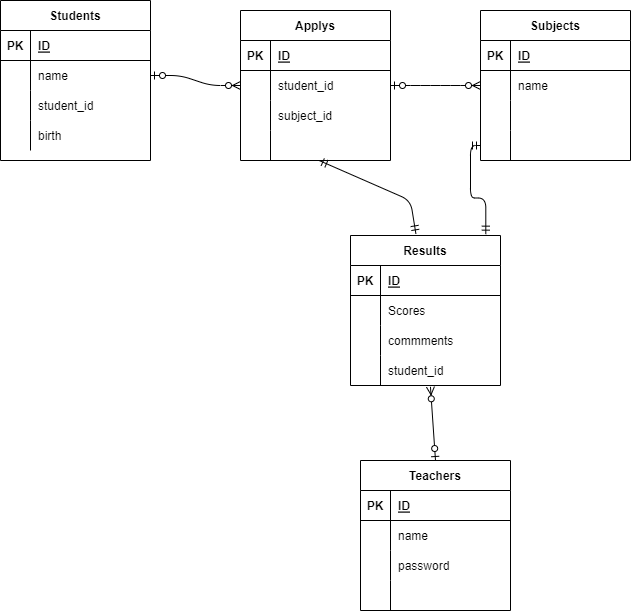

The diagram above was exported from draw.io. Its source (the exported page's mxGraphModel, read from the mxfile embedded in the PNG):
<mxGraphModel dx="804" dy="438" grid="1" gridSize="10" guides="1" tooltips="1" connect="1" arrows="1" fold="1" page="1" pageScale="1" pageWidth="827" pageHeight="1169" math="0" shadow="0">
  <root>
    <mxCell id="GvKXqRu7-BMNfc0V6LbT-0" />
    <mxCell id="GvKXqRu7-BMNfc0V6LbT-1" parent="GvKXqRu7-BMNfc0V6LbT-0" />
    <mxCell id="1" value="Students" style="shape=table;startSize=30;container=1;collapsible=1;childLayout=tableLayout;fixedRows=1;rowLines=0;fontStyle=1;align=center;resizeLast=1;" parent="GvKXqRu7-BMNfc0V6LbT-1" vertex="1">
      <mxGeometry x="40" y="70" width="150" height="160" as="geometry" />
    </mxCell>
    <mxCell id="2" value="" style="shape=partialRectangle;collapsible=0;dropTarget=0;pointerEvents=0;fillColor=none;top=0;left=0;bottom=1;right=0;points=[[0,0.5],[1,0.5]];portConstraint=eastwest;" parent="1" vertex="1">
      <mxGeometry y="30" width="150" height="30" as="geometry" />
    </mxCell>
    <mxCell id="3" value="PK" style="shape=partialRectangle;connectable=0;fillColor=none;top=0;left=0;bottom=0;right=0;fontStyle=1;overflow=hidden;" parent="2" vertex="1">
      <mxGeometry width="30" height="30" as="geometry">
        <mxRectangle width="30" height="30" as="alternateBounds" />
      </mxGeometry>
    </mxCell>
    <mxCell id="4" value="ID" style="shape=partialRectangle;connectable=0;fillColor=none;top=0;left=0;bottom=0;right=0;align=left;spacingLeft=6;fontStyle=5;overflow=hidden;" parent="2" vertex="1">
      <mxGeometry x="30" width="120" height="30" as="geometry">
        <mxRectangle width="120" height="30" as="alternateBounds" />
      </mxGeometry>
    </mxCell>
    <mxCell id="5" value="" style="shape=partialRectangle;collapsible=0;dropTarget=0;pointerEvents=0;fillColor=none;top=0;left=0;bottom=0;right=0;points=[[0,0.5],[1,0.5]];portConstraint=eastwest;" parent="1" vertex="1">
      <mxGeometry y="60" width="150" height="30" as="geometry" />
    </mxCell>
    <mxCell id="6" value="" style="shape=partialRectangle;connectable=0;fillColor=none;top=0;left=0;bottom=0;right=0;editable=1;overflow=hidden;" parent="5" vertex="1">
      <mxGeometry width="30" height="30" as="geometry">
        <mxRectangle width="30" height="30" as="alternateBounds" />
      </mxGeometry>
    </mxCell>
    <mxCell id="7" value="name" style="shape=partialRectangle;connectable=0;fillColor=none;top=0;left=0;bottom=0;right=0;align=left;spacingLeft=6;overflow=hidden;" parent="5" vertex="1">
      <mxGeometry x="30" width="120" height="30" as="geometry">
        <mxRectangle width="120" height="30" as="alternateBounds" />
      </mxGeometry>
    </mxCell>
    <mxCell id="8" value="" style="shape=partialRectangle;collapsible=0;dropTarget=0;pointerEvents=0;fillColor=none;top=0;left=0;bottom=0;right=0;points=[[0,0.5],[1,0.5]];portConstraint=eastwest;" parent="1" vertex="1">
      <mxGeometry y="90" width="150" height="30" as="geometry" />
    </mxCell>
    <mxCell id="9" value="" style="shape=partialRectangle;connectable=0;fillColor=none;top=0;left=0;bottom=0;right=0;editable=1;overflow=hidden;" parent="8" vertex="1">
      <mxGeometry width="30" height="30" as="geometry">
        <mxRectangle width="30" height="30" as="alternateBounds" />
      </mxGeometry>
    </mxCell>
    <mxCell id="10" value="student_id" style="shape=partialRectangle;connectable=0;fillColor=none;top=0;left=0;bottom=0;right=0;align=left;spacingLeft=6;overflow=hidden;" parent="8" vertex="1">
      <mxGeometry x="30" width="120" height="30" as="geometry">
        <mxRectangle width="120" height="30" as="alternateBounds" />
      </mxGeometry>
    </mxCell>
    <mxCell id="11" value="" style="shape=partialRectangle;collapsible=0;dropTarget=0;pointerEvents=0;fillColor=none;top=0;left=0;bottom=0;right=0;points=[[0,0.5],[1,0.5]];portConstraint=eastwest;" parent="1" vertex="1">
      <mxGeometry y="120" width="150" height="30" as="geometry" />
    </mxCell>
    <mxCell id="12" value="" style="shape=partialRectangle;connectable=0;fillColor=none;top=0;left=0;bottom=0;right=0;editable=1;overflow=hidden;" parent="11" vertex="1">
      <mxGeometry width="30" height="30" as="geometry">
        <mxRectangle width="30" height="30" as="alternateBounds" />
      </mxGeometry>
    </mxCell>
    <mxCell id="13" value="birth" style="shape=partialRectangle;connectable=0;fillColor=none;top=0;left=0;bottom=0;right=0;align=left;spacingLeft=6;overflow=hidden;" parent="11" vertex="1">
      <mxGeometry x="30" width="120" height="30" as="geometry">
        <mxRectangle width="120" height="30" as="alternateBounds" />
      </mxGeometry>
    </mxCell>
    <mxCell id="94" value="Applys" style="shape=table;startSize=30;container=1;collapsible=1;childLayout=tableLayout;fixedRows=1;rowLines=0;fontStyle=1;align=center;resizeLast=1;" parent="GvKXqRu7-BMNfc0V6LbT-1" vertex="1">
      <mxGeometry x="280" y="80" width="150" height="150" as="geometry" />
    </mxCell>
    <mxCell id="95" value="" style="shape=partialRectangle;collapsible=0;dropTarget=0;pointerEvents=0;fillColor=none;top=0;left=0;bottom=1;right=0;points=[[0,0.5],[1,0.5]];portConstraint=eastwest;" parent="94" vertex="1">
      <mxGeometry y="30" width="150" height="30" as="geometry" />
    </mxCell>
    <mxCell id="96" value="PK" style="shape=partialRectangle;connectable=0;fillColor=none;top=0;left=0;bottom=0;right=0;fontStyle=1;overflow=hidden;" parent="95" vertex="1">
      <mxGeometry width="30" height="30" as="geometry">
        <mxRectangle width="30" height="30" as="alternateBounds" />
      </mxGeometry>
    </mxCell>
    <mxCell id="97" value="ID" style="shape=partialRectangle;connectable=0;fillColor=none;top=0;left=0;bottom=0;right=0;align=left;spacingLeft=6;fontStyle=5;overflow=hidden;" parent="95" vertex="1">
      <mxGeometry x="30" width="120" height="30" as="geometry">
        <mxRectangle width="120" height="30" as="alternateBounds" />
      </mxGeometry>
    </mxCell>
    <mxCell id="98" value="" style="shape=partialRectangle;collapsible=0;dropTarget=0;pointerEvents=0;fillColor=none;top=0;left=0;bottom=0;right=0;points=[[0,0.5],[1,0.5]];portConstraint=eastwest;" parent="94" vertex="1">
      <mxGeometry y="60" width="150" height="30" as="geometry" />
    </mxCell>
    <mxCell id="99" value="" style="shape=partialRectangle;connectable=0;fillColor=none;top=0;left=0;bottom=0;right=0;editable=1;overflow=hidden;" parent="98" vertex="1">
      <mxGeometry width="30" height="30" as="geometry">
        <mxRectangle width="30" height="30" as="alternateBounds" />
      </mxGeometry>
    </mxCell>
    <mxCell id="100" value="student_id" style="shape=partialRectangle;connectable=0;fillColor=none;top=0;left=0;bottom=0;right=0;align=left;spacingLeft=6;overflow=hidden;" parent="98" vertex="1">
      <mxGeometry x="30" width="120" height="30" as="geometry">
        <mxRectangle width="120" height="30" as="alternateBounds" />
      </mxGeometry>
    </mxCell>
    <mxCell id="101" value="" style="shape=partialRectangle;collapsible=0;dropTarget=0;pointerEvents=0;fillColor=none;top=0;left=0;bottom=0;right=0;points=[[0,0.5],[1,0.5]];portConstraint=eastwest;" parent="94" vertex="1">
      <mxGeometry y="90" width="150" height="30" as="geometry" />
    </mxCell>
    <mxCell id="102" value="" style="shape=partialRectangle;connectable=0;fillColor=none;top=0;left=0;bottom=0;right=0;editable=1;overflow=hidden;" parent="101" vertex="1">
      <mxGeometry width="30" height="30" as="geometry">
        <mxRectangle width="30" height="30" as="alternateBounds" />
      </mxGeometry>
    </mxCell>
    <mxCell id="103" value="subject_id" style="shape=partialRectangle;connectable=0;fillColor=none;top=0;left=0;bottom=0;right=0;align=left;spacingLeft=6;overflow=hidden;" parent="101" vertex="1">
      <mxGeometry x="30" width="120" height="30" as="geometry">
        <mxRectangle width="120" height="30" as="alternateBounds" />
      </mxGeometry>
    </mxCell>
    <mxCell id="104" value="" style="shape=partialRectangle;collapsible=0;dropTarget=0;pointerEvents=0;fillColor=none;top=0;left=0;bottom=0;right=0;points=[[0,0.5],[1,0.5]];portConstraint=eastwest;" parent="94" vertex="1">
      <mxGeometry y="120" width="150" height="30" as="geometry" />
    </mxCell>
    <mxCell id="105" value="" style="shape=partialRectangle;connectable=0;fillColor=none;top=0;left=0;bottom=0;right=0;editable=1;overflow=hidden;" parent="104" vertex="1">
      <mxGeometry width="30" height="30" as="geometry">
        <mxRectangle width="30" height="30" as="alternateBounds" />
      </mxGeometry>
    </mxCell>
    <mxCell id="106" value="" style="shape=partialRectangle;connectable=0;fillColor=none;top=0;left=0;bottom=0;right=0;align=left;spacingLeft=6;overflow=hidden;" parent="104" vertex="1">
      <mxGeometry x="30" width="120" height="30" as="geometry">
        <mxRectangle width="120" height="30" as="alternateBounds" />
      </mxGeometry>
    </mxCell>
    <mxCell id="107" value="Subjects" style="shape=table;startSize=30;container=1;collapsible=1;childLayout=tableLayout;fixedRows=1;rowLines=0;fontStyle=1;align=center;resizeLast=1;" parent="GvKXqRu7-BMNfc0V6LbT-1" vertex="1">
      <mxGeometry x="520" y="80" width="150" height="150" as="geometry" />
    </mxCell>
    <mxCell id="108" value="" style="shape=partialRectangle;collapsible=0;dropTarget=0;pointerEvents=0;fillColor=none;top=0;left=0;bottom=1;right=0;points=[[0,0.5],[1,0.5]];portConstraint=eastwest;" parent="107" vertex="1">
      <mxGeometry y="30" width="150" height="30" as="geometry" />
    </mxCell>
    <mxCell id="109" value="PK" style="shape=partialRectangle;connectable=0;fillColor=none;top=0;left=0;bottom=0;right=0;fontStyle=1;overflow=hidden;" parent="108" vertex="1">
      <mxGeometry width="30" height="30" as="geometry">
        <mxRectangle width="30" height="30" as="alternateBounds" />
      </mxGeometry>
    </mxCell>
    <mxCell id="110" value="ID" style="shape=partialRectangle;connectable=0;fillColor=none;top=0;left=0;bottom=0;right=0;align=left;spacingLeft=6;fontStyle=5;overflow=hidden;" parent="108" vertex="1">
      <mxGeometry x="30" width="120" height="30" as="geometry">
        <mxRectangle width="120" height="30" as="alternateBounds" />
      </mxGeometry>
    </mxCell>
    <mxCell id="111" value="" style="shape=partialRectangle;collapsible=0;dropTarget=0;pointerEvents=0;fillColor=none;top=0;left=0;bottom=0;right=0;points=[[0,0.5],[1,0.5]];portConstraint=eastwest;" parent="107" vertex="1">
      <mxGeometry y="60" width="150" height="30" as="geometry" />
    </mxCell>
    <mxCell id="112" value="" style="shape=partialRectangle;connectable=0;fillColor=none;top=0;left=0;bottom=0;right=0;editable=1;overflow=hidden;" parent="111" vertex="1">
      <mxGeometry width="30" height="30" as="geometry">
        <mxRectangle width="30" height="30" as="alternateBounds" />
      </mxGeometry>
    </mxCell>
    <mxCell id="113" value="name" style="shape=partialRectangle;connectable=0;fillColor=none;top=0;left=0;bottom=0;right=0;align=left;spacingLeft=6;overflow=hidden;" parent="111" vertex="1">
      <mxGeometry x="30" width="120" height="30" as="geometry">
        <mxRectangle width="120" height="30" as="alternateBounds" />
      </mxGeometry>
    </mxCell>
    <mxCell id="114" value="" style="shape=partialRectangle;collapsible=0;dropTarget=0;pointerEvents=0;fillColor=none;top=0;left=0;bottom=0;right=0;points=[[0,0.5],[1,0.5]];portConstraint=eastwest;" parent="107" vertex="1">
      <mxGeometry y="90" width="150" height="30" as="geometry" />
    </mxCell>
    <mxCell id="115" value="" style="shape=partialRectangle;connectable=0;fillColor=none;top=0;left=0;bottom=0;right=0;editable=1;overflow=hidden;" parent="114" vertex="1">
      <mxGeometry width="30" height="30" as="geometry">
        <mxRectangle width="30" height="30" as="alternateBounds" />
      </mxGeometry>
    </mxCell>
    <mxCell id="116" value="" style="shape=partialRectangle;connectable=0;fillColor=none;top=0;left=0;bottom=0;right=0;align=left;spacingLeft=6;overflow=hidden;" parent="114" vertex="1">
      <mxGeometry x="30" width="120" height="30" as="geometry">
        <mxRectangle width="120" height="30" as="alternateBounds" />
      </mxGeometry>
    </mxCell>
    <mxCell id="117" value="" style="shape=partialRectangle;collapsible=0;dropTarget=0;pointerEvents=0;fillColor=none;top=0;left=0;bottom=0;right=0;points=[[0,0.5],[1,0.5]];portConstraint=eastwest;" parent="107" vertex="1">
      <mxGeometry y="120" width="150" height="30" as="geometry" />
    </mxCell>
    <mxCell id="118" value="" style="shape=partialRectangle;connectable=0;fillColor=none;top=0;left=0;bottom=0;right=0;editable=1;overflow=hidden;" parent="117" vertex="1">
      <mxGeometry width="30" height="30" as="geometry">
        <mxRectangle width="30" height="30" as="alternateBounds" />
      </mxGeometry>
    </mxCell>
    <mxCell id="119" value="" style="shape=partialRectangle;connectable=0;fillColor=none;top=0;left=0;bottom=0;right=0;align=left;spacingLeft=6;overflow=hidden;" parent="117" vertex="1">
      <mxGeometry x="30" width="120" height="30" as="geometry">
        <mxRectangle width="120" height="30" as="alternateBounds" />
      </mxGeometry>
    </mxCell>
    <mxCell id="120" value="Teachers" style="shape=table;startSize=30;container=1;collapsible=1;childLayout=tableLayout;fixedRows=1;rowLines=0;fontStyle=1;align=center;resizeLast=1;" parent="GvKXqRu7-BMNfc0V6LbT-1" vertex="1">
      <mxGeometry x="400" y="530" width="150" height="150" as="geometry" />
    </mxCell>
    <mxCell id="121" value="" style="shape=partialRectangle;collapsible=0;dropTarget=0;pointerEvents=0;fillColor=none;top=0;left=0;bottom=1;right=0;points=[[0,0.5],[1,0.5]];portConstraint=eastwest;" parent="120" vertex="1">
      <mxGeometry y="30" width="150" height="30" as="geometry" />
    </mxCell>
    <mxCell id="122" value="PK" style="shape=partialRectangle;connectable=0;fillColor=none;top=0;left=0;bottom=0;right=0;fontStyle=1;overflow=hidden;" parent="121" vertex="1">
      <mxGeometry width="30" height="30" as="geometry">
        <mxRectangle width="30" height="30" as="alternateBounds" />
      </mxGeometry>
    </mxCell>
    <mxCell id="123" value="ID" style="shape=partialRectangle;connectable=0;fillColor=none;top=0;left=0;bottom=0;right=0;align=left;spacingLeft=6;fontStyle=5;overflow=hidden;" parent="121" vertex="1">
      <mxGeometry x="30" width="120" height="30" as="geometry">
        <mxRectangle width="120" height="30" as="alternateBounds" />
      </mxGeometry>
    </mxCell>
    <mxCell id="124" value="" style="shape=partialRectangle;collapsible=0;dropTarget=0;pointerEvents=0;fillColor=none;top=0;left=0;bottom=0;right=0;points=[[0,0.5],[1,0.5]];portConstraint=eastwest;" parent="120" vertex="1">
      <mxGeometry y="60" width="150" height="30" as="geometry" />
    </mxCell>
    <mxCell id="125" value="" style="shape=partialRectangle;connectable=0;fillColor=none;top=0;left=0;bottom=0;right=0;editable=1;overflow=hidden;" parent="124" vertex="1">
      <mxGeometry width="30" height="30" as="geometry">
        <mxRectangle width="30" height="30" as="alternateBounds" />
      </mxGeometry>
    </mxCell>
    <mxCell id="126" value="name" style="shape=partialRectangle;connectable=0;fillColor=none;top=0;left=0;bottom=0;right=0;align=left;spacingLeft=6;overflow=hidden;" parent="124" vertex="1">
      <mxGeometry x="30" width="120" height="30" as="geometry">
        <mxRectangle width="120" height="30" as="alternateBounds" />
      </mxGeometry>
    </mxCell>
    <mxCell id="127" value="" style="shape=partialRectangle;collapsible=0;dropTarget=0;pointerEvents=0;fillColor=none;top=0;left=0;bottom=0;right=0;points=[[0,0.5],[1,0.5]];portConstraint=eastwest;" parent="120" vertex="1">
      <mxGeometry y="90" width="150" height="30" as="geometry" />
    </mxCell>
    <mxCell id="128" value="" style="shape=partialRectangle;connectable=0;fillColor=none;top=0;left=0;bottom=0;right=0;editable=1;overflow=hidden;" parent="127" vertex="1">
      <mxGeometry width="30" height="30" as="geometry">
        <mxRectangle width="30" height="30" as="alternateBounds" />
      </mxGeometry>
    </mxCell>
    <mxCell id="129" value="password" style="shape=partialRectangle;connectable=0;fillColor=none;top=0;left=0;bottom=0;right=0;align=left;spacingLeft=6;overflow=hidden;" parent="127" vertex="1">
      <mxGeometry x="30" width="120" height="30" as="geometry">
        <mxRectangle width="120" height="30" as="alternateBounds" />
      </mxGeometry>
    </mxCell>
    <mxCell id="130" value="" style="shape=partialRectangle;collapsible=0;dropTarget=0;pointerEvents=0;fillColor=none;top=0;left=0;bottom=0;right=0;points=[[0,0.5],[1,0.5]];portConstraint=eastwest;" parent="120" vertex="1">
      <mxGeometry y="120" width="150" height="30" as="geometry" />
    </mxCell>
    <mxCell id="131" value="" style="shape=partialRectangle;connectable=0;fillColor=none;top=0;left=0;bottom=0;right=0;editable=1;overflow=hidden;" parent="130" vertex="1">
      <mxGeometry width="30" height="30" as="geometry">
        <mxRectangle width="30" height="30" as="alternateBounds" />
      </mxGeometry>
    </mxCell>
    <mxCell id="132" value="" style="shape=partialRectangle;connectable=0;fillColor=none;top=0;left=0;bottom=0;right=0;align=left;spacingLeft=6;overflow=hidden;" parent="130" vertex="1">
      <mxGeometry x="30" width="120" height="30" as="geometry">
        <mxRectangle width="120" height="30" as="alternateBounds" />
      </mxGeometry>
    </mxCell>
    <mxCell id="163" value="Results" style="shape=table;startSize=30;container=1;collapsible=1;childLayout=tableLayout;fixedRows=1;rowLines=0;fontStyle=1;align=center;resizeLast=1;" parent="GvKXqRu7-BMNfc0V6LbT-1" vertex="1">
      <mxGeometry x="390" y="305" width="150" height="150" as="geometry" />
    </mxCell>
    <mxCell id="164" value="" style="shape=partialRectangle;collapsible=0;dropTarget=0;pointerEvents=0;fillColor=none;top=0;left=0;bottom=1;right=0;points=[[0,0.5],[1,0.5]];portConstraint=eastwest;" parent="163" vertex="1">
      <mxGeometry y="30" width="150" height="30" as="geometry" />
    </mxCell>
    <mxCell id="165" value="PK" style="shape=partialRectangle;connectable=0;fillColor=none;top=0;left=0;bottom=0;right=0;fontStyle=1;overflow=hidden;" parent="164" vertex="1">
      <mxGeometry width="30" height="30" as="geometry">
        <mxRectangle width="30" height="30" as="alternateBounds" />
      </mxGeometry>
    </mxCell>
    <mxCell id="166" value="ID" style="shape=partialRectangle;connectable=0;fillColor=none;top=0;left=0;bottom=0;right=0;align=left;spacingLeft=6;fontStyle=5;overflow=hidden;" parent="164" vertex="1">
      <mxGeometry x="30" width="120" height="30" as="geometry">
        <mxRectangle width="120" height="30" as="alternateBounds" />
      </mxGeometry>
    </mxCell>
    <mxCell id="167" value="" style="shape=partialRectangle;collapsible=0;dropTarget=0;pointerEvents=0;fillColor=none;top=0;left=0;bottom=0;right=0;points=[[0,0.5],[1,0.5]];portConstraint=eastwest;" parent="163" vertex="1">
      <mxGeometry y="60" width="150" height="30" as="geometry" />
    </mxCell>
    <mxCell id="168" value="" style="shape=partialRectangle;connectable=0;fillColor=none;top=0;left=0;bottom=0;right=0;editable=1;overflow=hidden;" parent="167" vertex="1">
      <mxGeometry width="30" height="30" as="geometry">
        <mxRectangle width="30" height="30" as="alternateBounds" />
      </mxGeometry>
    </mxCell>
    <mxCell id="169" value="Scores" style="shape=partialRectangle;connectable=0;fillColor=none;top=0;left=0;bottom=0;right=0;align=left;spacingLeft=6;overflow=hidden;" parent="167" vertex="1">
      <mxGeometry x="30" width="120" height="30" as="geometry">
        <mxRectangle width="120" height="30" as="alternateBounds" />
      </mxGeometry>
    </mxCell>
    <mxCell id="170" value="" style="shape=partialRectangle;collapsible=0;dropTarget=0;pointerEvents=0;fillColor=none;top=0;left=0;bottom=0;right=0;points=[[0,0.5],[1,0.5]];portConstraint=eastwest;" parent="163" vertex="1">
      <mxGeometry y="90" width="150" height="30" as="geometry" />
    </mxCell>
    <mxCell id="171" value="" style="shape=partialRectangle;connectable=0;fillColor=none;top=0;left=0;bottom=0;right=0;editable=1;overflow=hidden;" parent="170" vertex="1">
      <mxGeometry width="30" height="30" as="geometry">
        <mxRectangle width="30" height="30" as="alternateBounds" />
      </mxGeometry>
    </mxCell>
    <mxCell id="172" value="commments" style="shape=partialRectangle;connectable=0;fillColor=none;top=0;left=0;bottom=0;right=0;align=left;spacingLeft=6;overflow=hidden;" parent="170" vertex="1">
      <mxGeometry x="30" width="120" height="30" as="geometry">
        <mxRectangle width="120" height="30" as="alternateBounds" />
      </mxGeometry>
    </mxCell>
    <mxCell id="173" value="" style="shape=partialRectangle;collapsible=0;dropTarget=0;pointerEvents=0;fillColor=none;top=0;left=0;bottom=0;right=0;points=[[0,0.5],[1,0.5]];portConstraint=eastwest;" parent="163" vertex="1">
      <mxGeometry y="120" width="150" height="30" as="geometry" />
    </mxCell>
    <mxCell id="174" value="" style="shape=partialRectangle;connectable=0;fillColor=none;top=0;left=0;bottom=0;right=0;editable=1;overflow=hidden;" parent="173" vertex="1">
      <mxGeometry width="30" height="30" as="geometry">
        <mxRectangle width="30" height="30" as="alternateBounds" />
      </mxGeometry>
    </mxCell>
    <mxCell id="175" value="student_id" style="shape=partialRectangle;connectable=0;fillColor=none;top=0;left=0;bottom=0;right=0;align=left;spacingLeft=6;overflow=hidden;" parent="173" vertex="1">
      <mxGeometry x="30" width="120" height="30" as="geometry">
        <mxRectangle width="120" height="30" as="alternateBounds" />
      </mxGeometry>
    </mxCell>
    <mxCell id="176" value="" style="edgeStyle=entityRelationEdgeStyle;fontSize=12;html=1;endArrow=ERzeroToMany;startArrow=ERzeroToOne;entryX=0;entryY=0.5;entryDx=0;entryDy=0;exitX=1;exitY=0.5;exitDx=0;exitDy=0;" parent="GvKXqRu7-BMNfc0V6LbT-1" source="5" target="98" edge="1">
      <mxGeometry width="100" height="100" relative="1" as="geometry">
        <mxPoint x="180" y="180" as="sourcePoint" />
        <mxPoint x="280" y="80" as="targetPoint" />
      </mxGeometry>
    </mxCell>
    <mxCell id="177" value="" style="edgeStyle=entityRelationEdgeStyle;fontSize=12;html=1;endArrow=ERzeroToMany;startArrow=ERzeroToOne;entryX=0;entryY=0.5;entryDx=0;entryDy=0;exitX=1;exitY=0.5;exitDx=0;exitDy=0;" parent="GvKXqRu7-BMNfc0V6LbT-1" source="98" target="111" edge="1">
      <mxGeometry width="100" height="100" relative="1" as="geometry">
        <mxPoint x="450" y="154.23" as="sourcePoint" />
        <mxPoint x="540" y="154.45999999999998" as="targetPoint" />
      </mxGeometry>
    </mxCell>
    <mxCell id="178" value="" style="edgeStyle=orthogonalEdgeStyle;fontSize=12;html=1;endArrow=ERmandOne;startArrow=ERmandOne;entryX=0;entryY=0.5;entryDx=0;entryDy=0;exitX=0.902;exitY=-0.009;exitDx=0;exitDy=0;exitPerimeter=0;" parent="GvKXqRu7-BMNfc0V6LbT-1" source="163" target="117" edge="1">
      <mxGeometry width="100" height="100" relative="1" as="geometry">
        <mxPoint x="460" y="260" as="sourcePoint" />
        <mxPoint x="500" y="210" as="targetPoint" />
      </mxGeometry>
    </mxCell>
    <mxCell id="187" value="" style="fontSize=12;html=1;endArrow=ERzeroToMany;startArrow=ERzeroToOne;exitX=0.5;exitY=0;exitDx=0;exitDy=0;entryX=0.533;entryY=1.044;entryDx=0;entryDy=0;entryPerimeter=0;" parent="GvKXqRu7-BMNfc0V6LbT-1" source="120" target="173" edge="1">
      <mxGeometry width="100" height="100" relative="1" as="geometry">
        <mxPoint x="530" y="470" as="sourcePoint" />
        <mxPoint x="402.29999999999995" y="466.51" as="targetPoint" />
      </mxGeometry>
    </mxCell>
    <mxCell id="208" value="" style="fontSize=12;html=1;endArrow=ERmandOne;startArrow=ERmandOne;entryX=0.524;entryY=1;entryDx=0;entryDy=0;exitX=0.436;exitY=-0.011;exitDx=0;exitDy=0;entryPerimeter=0;exitPerimeter=0;" parent="GvKXqRu7-BMNfc0V6LbT-1" source="163" target="104" edge="1">
      <mxGeometry width="100" height="100" relative="1" as="geometry">
        <mxPoint x="178.60000000000002" y="306.62" as="sourcePoint" />
        <mxPoint x="225" y="215" as="targetPoint" />
        <Array as="points">
          <mxPoint x="450" y="270" />
        </Array>
      </mxGeometry>
    </mxCell>
  </root>
</mxGraphModel>